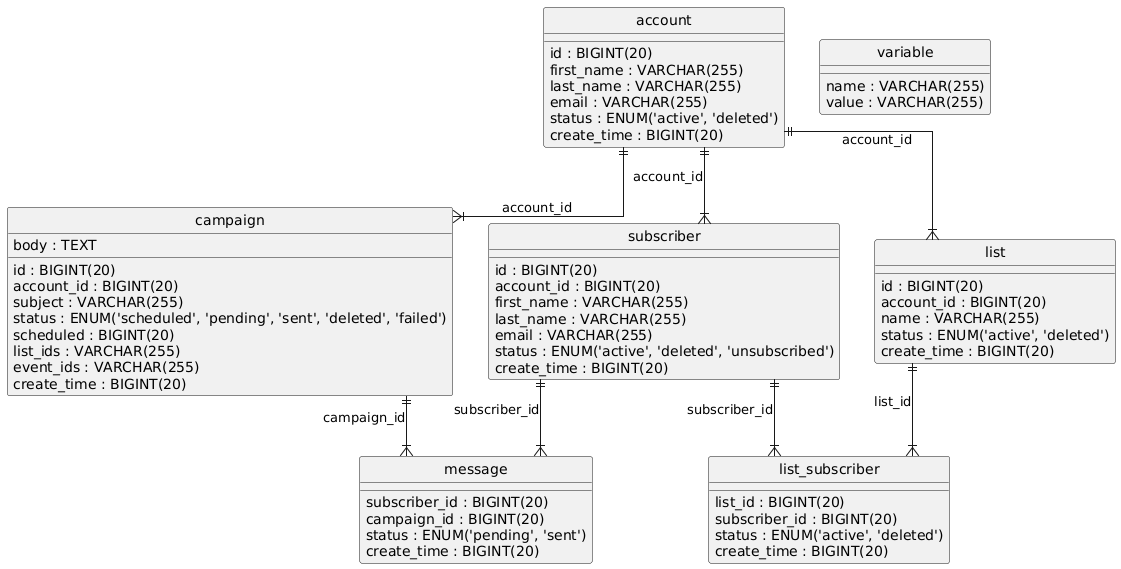

The diagram above was rendered by PlantUML. Its source (embedded in the PNG):
@startuml
hide circle
skinparam linetype ortho

entity "account" as account {
  id : BIGINT(20)
  first_name : VARCHAR(255)
  last_name : VARCHAR(255)
  email : VARCHAR(255)
  status : ENUM('active', 'deleted')
  create_time : BIGINT(20)
}

entity "campaign" as campaign {
  id : BIGINT(20)
  account_id : BIGINT(20)
  subject : VARCHAR(255)
  body : TEXT
  status : ENUM('scheduled', 'pending', 'sent', 'deleted', 'failed')
  scheduled : BIGINT(20)
  list_ids : VARCHAR(255)
  event_ids : VARCHAR(255)
  create_time : BIGINT(20)
}

entity "list" as list {
  id : BIGINT(20)
  account_id : BIGINT(20)
  name : VARCHAR(255)
  status : ENUM('active', 'deleted')
  create_time : BIGINT(20)
}

entity "list_subscriber" as list_subscriber {
  list_id : BIGINT(20)
  subscriber_id : BIGINT(20)
  status : ENUM('active', 'deleted')
  create_time : BIGINT(20)
}

entity "message" as message {
  subscriber_id : BIGINT(20)
  campaign_id : BIGINT(20)
  status : ENUM('pending', 'sent')
  create_time : BIGINT(20)
}

entity "subscriber" as subscriber {
  id : BIGINT(20)
  account_id : BIGINT(20)
  first_name : VARCHAR(255)
  last_name : VARCHAR(255)
  email : VARCHAR(255)
  status : ENUM('active', 'deleted', 'unsubscribed')
  create_time : BIGINT(20)
}

entity "variable" as variable {
  name : VARCHAR(255)
  value : VARCHAR(255)
}

account ||--|{ campaign : "account_id"
account ||--|{ list : "account_id"
list ||--|{ list_subscriber : "list_id"
subscriber ||--|{ list_subscriber : "subscriber_id"
subscriber ||--|{ message : "subscriber_id"
campaign ||--|{ message : "campaign_id"
account ||--|{ subscriber : "account_id"
@enduml